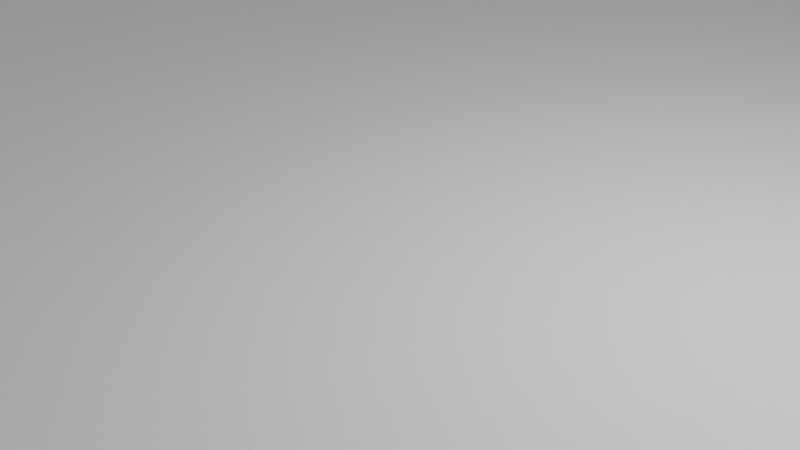 # Source: dome.blend  (saved by Blender 2.92.15; exported with 4.5.12 LTS)
import bpy
from mathutils import Matrix  # noqa: F401  (used for matrix-valued properties, if any)

bpy.ops.wm.read_factory_settings(use_empty=True)
scene = bpy.context.scene
scene.name = 'Scene'

# ---- collections
col_collection = bpy.data.collections.new('Collection'); scene.collection.children.link(col_collection)

# ---- materials (node trees are filled in below, after node groups)
mat_default_obj = bpy.data.materials.new('Default OBJ')
mat_default_obj.use_backface_culling = True
mat_default_obj.use_transparent_shadow = False

# ---- material node trees
mat_default_obj.use_nodes = True; mat_default_obj.node_tree.nodes.clear()
_N = mat_default_obj.node_tree.nodes; _L = mat_default_obj.node_tree.links
n0 = _N.new('ShaderNodeBsdfPrincipled'); n0.name = 'Principled BSDF'; n0.location = (10, 300)
n0.distribution = 'GGX'
n0.subsurface_method = 'BURLEY'
n0.inputs[3].default_value = 1.45
n0.inputs[27].default_value = (0.0, 0.0, 0.0, 1.0)
n0.inputs[28].default_value = 1.0
n1 = _N.new('ShaderNodeOutputMaterial'); n1.name = 'Material Output'; n1.location = (300, 300)
_L.new(n0.outputs[0], n1.inputs[0])
n1.is_active_output = True

# ---- world
world_world = bpy.data.worlds.new('World'); scene.world = world_world
world_world.use_nodes = True; world_world.node_tree.nodes.clear()
_N = world_world.node_tree.nodes; _L = world_world.node_tree.links
n0 = _N.new('ShaderNodeOutputWorld'); n0.name = 'World Output'; n0.location = (300, 300)
n1 = _N.new('ShaderNodeBackground'); n1.name = 'Background'; n1.location = (10, 300)
n1.inputs[0].default_value = (0.05088, 0.05088, 0.05088, 1.0)
_L.new(n1.outputs[0], n0.inputs[0])
n0.is_active_output = True
world_world.color = (0.05088, 0.05088, 0.05088)
world_world.use_sun_shadow = False
world_world.sun_shadow_jitter_overblur = 0.0

# ---- cameras
cam_camera = bpy.data.cameras.new('Camera')
cam_camera.clip_end = 100.0
cam_camera.ortho_scale = 7.314

# ---- lights
light_light = bpy.data.lights.new('Light', 'POINT')
light_light.transmission_factor = 0.0
light_light.energy = 1000.0
light_light.shadow_soft_size = 0.1
light_light.shadow_maximum_resolution = 0.006
light_light.use_absolute_resolution = True
light_point = bpy.data.lights.new('Point', 'POINT')
light_point.transmission_factor = 0.0
light_point.energy = 1e+06
light_point.shadow_soft_size = 1.0
light_point.shadow_maximum_resolution = 0.006
light_point.use_absolute_resolution = True

# ---- meshes
me_icosphere = bpy.data.meshes.new('Icosphere')
me_icosphere.from_pydata([(155.2, 432.5, 477.6), (91.21, 659.0, 280.7), (386.4, 476.5, 280.7), (-406.3, 432.5, 295.2), (-238.8, 659.0, 173.5), (-147.6, 476.5, 454.2), (-406.3, 432.5, -295.2), (-238.8, 659.0, -173.5), (-477.6, 476.5, 0.0), (155.2, 432.5, -477.6), (91.21, 659.0, -280.7), (-147.6, 476.5, -454.2), (502.2, 432.5, 0.0), (295.2, 659.0, 0.0), (386.4, 476.5, -280.7), (0.0, 742.8, 0.0), (534.0, 181.4, -173.5), (330.0, 181.4, -454.2), (0.0, 181.4, -561.5), (-330.0, 181.4, -454.2), (-534.0, 181.4, -173.5), (-534.0, 181.4, 173.5), (-330.0, 181.4, 454.2), (0.0, 181.4, 561.5), (330.0, 181.4, 454.2), (534.0, 181.4, 173.5), (93.3, -5.228, -493.7), (214.7, -5.228, -454.2), (-440.7, -5.228, -241.3), (-365.7, -5.228, -344.5), (-440.7, -5.228, 241.3), (93.3, -5.228, 493.7), (498.3, -5.228, 63.82), (-200.1, -5.228, -471.6), (-115.3, -5.228, -499.1), (-365.7, -5.228, 344.5), (-200.1, -5.228, 471.6), (498.3, -5.228, -63.82), (439.1, -5.228, -263.9), (-115.3, -5.228, 499.1), (386.7, -5.228, 336.0), (439.1, -5.228, 263.9), (-510.3, -5.228, -44.56), (-510.3, -5.228, 44.56), (386.7, -5.228, -336.0), (214.7, -5.228, 454.2), (123.2, 545.7, 379.2), (270.8, 454.5, 379.2), (-193.2, 567.8, 313.9), (-322.5, 545.7, -234.3), (-441.9, 454.5, -147.6), (-28.19, 567.8, -367.5), (444.3, 454.5, 140.4), (398.7, 545.7, 0.0), (444.3, 454.5, -140.4), (45.61, 700.9, -140.4), (460.2, 329.0, -227.1), (432.0, 181.4, -313.9), (-165.0, 181.4, -507.8), (-505.8, 329.0, -86.75), (-534.0, 181.4, 0.0), (-165.0, 181.4, 507.8), (358.2, 329.0, 367.5), (432.0, 181.4, 313.9), (3.795, 454.5, 465.9), (154.0, -5.228, -473.9), (-487.3, 88.07, -207.4), (-403.2, -5.228, -292.9), (-385.3, 88.07, 347.8), (211.7, 88.07, 473.9), (516.2, 88.07, -54.84), (-100.0, 88.07, -516.5), (-57.66, 88.07, -530.3), (-347.8, 88.07, 399.4), (-265.1, 88.07, 462.9), (516.2, 88.07, -118.7), (486.5, 88.07, -218.7), (-157.7, -5.228, 485.4), (358.3, 88.07, 395.1), (412.9, -5.228, 300.0), (-347.8, 88.07, -399.4), (-510.3, -5.228, -7.629e-06), (460.3, 88.07, -254.8), (300.7, -5.228, 395.1), (272.4, 88.07, 454.2), (-265.1, 88.07, -462.9), (-238.8, 659.0, 0.0), (-358.2, 567.8, 86.75), (412.9, -5.228, -300.0), (340.8, 567.8, 140.4), (-432.0, 181.4, 313.9), (358.3, 88.07, -395.1), (-276.9, 454.5, -374.7), (-119.4, 700.9, 86.75), (-100.0, 88.07, 516.5), (77.59, 306.9, 519.5), (242.6, 306.9, 465.9), (-57.66, 88.07, 530.3), (460.2, 329.0, 227.1), (-368.1, 306.9, -374.7), (193.2, 659.0, -140.4), (-470.1, 306.9, -234.3), (238.8, 567.8, -280.7), (-505.8, 329.0, 86.75), (518.1, 306.9, -86.75), (-157.7, -5.228, -485.4), (358.2, 329.0, -367.5), (518.1, 306.9, 86.75), (534.0, 181.4, 0.0), (238.8, 567.8, 280.7), (-322.5, 545.7, 234.3), (-276.9, 454.5, 374.7), (-358.2, 567.8, -86.75), (123.2, 545.7, -379.2), (3.795, 454.5, -465.9), (193.2, 659.0, 140.4), (340.8, 567.8, -140.4), (147.6, 700.9, 0.0), (242.6, 306.9, -465.9), (-73.79, 329.0, -507.8), (-238.8, 329.0, -454.2), (-432.0, 181.4, -313.9), (-470.1, 306.9, 234.3), (-238.8, 329.0, 454.2), (-73.79, 329.0, 507.8), (165.0, 181.4, 507.8), (211.7, 88.07, -473.9), (272.4, 88.07, -454.2), (-385.3, 88.07, -347.8), (-73.79, 659.0, 227.1), (-487.3, 88.07, 207.4), (46.65, 88.07, 527.6), (516.2, 88.07, 118.7), (-282.9, -5.228, -408.1), (-28.19, 567.8, 367.5), (-282.9, -5.228, 408.1), (468.7, -5.228, -163.9), (-11.01, -5.228, 496.4), (460.3, 88.07, 254.8), (486.5, 88.07, 218.7), (-522.2, 88.07, 64.47), (-522.2, 88.07, 109.0), (300.7, -5.228, -395.1), (154.0, -5.228, 473.9), (-441.9, 454.5, 147.6), (45.61, 700.9, 140.4), (46.65, 88.07, -527.6), (-73.79, 659.0, -227.1), (-193.2, 567.8, -313.9), (-522.2, 88.07, -109.0), (-11.01, -5.228, -496.4), (-119.4, 700.9, -86.75), (-368.1, 306.9, 374.7), (270.8, 454.5, -379.2), (-403.2, -5.228, 292.9), (77.59, 306.9, -519.5), (-475.5, -5.228, -142.9), (498.3, -5.228, 0.0), (-475.5, -5.228, 142.9), (468.7, -5.228, 163.9), (165.0, 181.4, -507.8)], [], [(0, 46, 47), (3, 110, 111), (6, 49, 50), (9, 113, 114), (12, 53, 54), (13, 117, 100), (13, 100, 116), (14, 102, 153), (10, 55, 147), (10, 147, 51), (11, 148, 92), (7, 151, 86), (7, 86, 112), (8, 87, 144), (4, 93, 129), (4, 129, 48), (5, 134, 64), (1, 145, 115), (1, 115, 109), (2, 89, 52), (16, 104, 56), (16, 56, 57), (17, 106, 118), (18, 155, 119), (18, 119, 58), (19, 120, 99), (20, 101, 59), (20, 59, 60), (21, 103, 122), (22, 152, 123), (22, 123, 61), (23, 124, 95), (24, 96, 62), (24, 62, 63), (25, 98, 107), (17, 118, 160), (17, 126, 127), (19, 99, 121), (19, 128, 80), (21, 122, 90), (22, 68, 90), (23, 95, 125), (24, 69, 125), (25, 107, 108), (16, 70, 108), (18, 71, 72), (26, 146, 150), (35, 73, 135), (37, 75, 136), (39, 97, 137), (33, 85, 133), (40, 138, 79), (42, 140, 81), (16, 82, 76), (28, 66, 156), (45, 84, 83), (41, 139, 159), (43, 141, 158), (44, 91, 142), (36, 94, 77), (17, 160, 126), (19, 121, 128), (22, 73, 68), (24, 84, 69), (16, 75, 70), (18, 58, 71), (40, 78, 138), (42, 149, 140), (16, 57, 82), (36, 74, 94), (94, 61, 23), (94, 74, 61), (74, 22, 61), (82, 91, 44), (82, 57, 91), (57, 17, 91), (140, 60, 21), (140, 149, 60), (149, 20, 60), (138, 63, 25), (138, 78, 63), (78, 24, 63), (71, 85, 33), (71, 58, 85), (58, 19, 85), (70, 157, 32), (70, 75, 157), (75, 37, 157), (69, 143, 31), (69, 84, 143), (84, 45, 143), (68, 154, 30), (68, 73, 154), (73, 35, 154), (128, 66, 28), (128, 121, 66), (121, 20, 66), (126, 146, 26), (126, 160, 146), (160, 18, 146), (77, 97, 39), (77, 94, 97), (94, 23, 97), (142, 127, 27), (142, 91, 127), (91, 17, 127), (158, 130, 30), (158, 141, 130), (141, 21, 130), (159, 132, 32), (159, 139, 132), (139, 25, 132), (83, 78, 40), (83, 84, 78), (84, 24, 78), (156, 149, 42), (156, 66, 149), (66, 20, 149), (76, 88, 38), (76, 82, 88), (82, 44, 88), (81, 141, 43), (81, 140, 141), (140, 21, 141), (79, 139, 41), (79, 138, 139), (138, 25, 139), (133, 80, 29), (133, 85, 80), (85, 19, 80), (137, 131, 31), (137, 97, 131), (97, 23, 131), (136, 76, 38), (136, 75, 76), (75, 16, 76), (135, 74, 36), (135, 73, 74), (73, 22, 74), (150, 72, 34), (150, 146, 72), (146, 18, 72), (72, 105, 34), (72, 71, 105), (71, 33, 105), (108, 132, 25), (108, 70, 132), (70, 32, 132), (108, 104, 16), (108, 107, 104), (107, 12, 104), (125, 131, 23), (125, 69, 131), (69, 31, 131), (125, 96, 24), (125, 95, 96), (95, 0, 96), (90, 130, 21), (90, 68, 130), (68, 30, 130), (90, 152, 22), (90, 122, 152), (122, 3, 152), (80, 67, 29), (80, 128, 67), (128, 28, 67), (121, 101, 20), (121, 99, 101), (99, 6, 101), (127, 65, 27), (127, 126, 65), (126, 26, 65), (160, 155, 18), (160, 118, 155), (118, 9, 155), (107, 52, 12), (107, 98, 52), (98, 2, 52), (63, 98, 25), (63, 62, 98), (62, 2, 98), (62, 47, 2), (62, 96, 47), (96, 0, 47), (95, 64, 0), (95, 124, 64), (124, 5, 64), (61, 124, 23), (61, 123, 124), (123, 5, 124), (123, 111, 5), (123, 152, 111), (152, 3, 111), (122, 144, 3), (122, 103, 144), (103, 8, 144), (60, 103, 21), (60, 59, 103), (59, 8, 103), (59, 50, 8), (59, 101, 50), (101, 6, 50), (99, 92, 6), (99, 120, 92), (120, 11, 92), (58, 120, 19), (58, 119, 120), (119, 11, 120), (119, 114, 11), (119, 155, 114), (155, 9, 114), (118, 153, 9), (118, 106, 153), (106, 14, 153), (57, 106, 17), (57, 56, 106), (56, 14, 106), (56, 54, 14), (56, 104, 54), (104, 12, 54), (52, 53, 12), (52, 89, 53), (89, 13, 53), (109, 89, 2), (109, 115, 89), (115, 13, 89), (115, 117, 13), (115, 145, 117), (145, 15, 117), (64, 46, 0), (64, 134, 46), (134, 1, 46), (48, 134, 5), (48, 129, 134), (129, 1, 134), (129, 145, 1), (129, 93, 145), (93, 15, 145), (144, 110, 3), (144, 87, 110), (87, 4, 110), (112, 87, 8), (112, 86, 87), (86, 4, 87), (86, 93, 4), (86, 151, 93), (151, 15, 93), (92, 49, 6), (92, 148, 49), (148, 7, 49), (51, 148, 11), (51, 147, 148), (147, 7, 148), (147, 151, 7), (147, 55, 151), (55, 15, 151), (153, 113, 9), (153, 102, 113), (102, 10, 113), (116, 102, 14), (116, 100, 102), (100, 10, 102), (100, 55, 10), (100, 117, 55), (117, 15, 55), (54, 116, 14), (54, 53, 116), (53, 13, 116), (114, 51, 11), (114, 113, 51), (113, 10, 51), (50, 112, 8), (50, 49, 112), (49, 7, 112), (111, 48, 5), (111, 110, 48), (110, 4, 48), (47, 109, 2), (47, 46, 109), (46, 1, 109)])
me_icosphere.polygons.foreach_set('use_smooth', [True] * 280)
_k = set([(0, 46), (0, 47), (0, 64), (0, 95), (0, 96), (1, 46), (1, 109), (1, 115), (1, 129), (1, 134), (1, 145), (2, 47), (2, 52), (2, 62), (2, 89), (2, 98), (2, 109), (3, 110), (3, 111), (3, 122), (3, 144), (3, 152), (4, 48), (4, 86), (4, 87), (4, 93), (4, 110), (4, 129), (5, 48), (5, 64), (5, 111), (5, 123), (5, 124), (5, 134), (6, 49), (6, 50), (6, 92), (6, 99), (6, 101), (7, 49), (7, 86), (7, 112), (7, 147), (7, 148), (7, 151), (8, 50), (8, 59), (8, 87), (8, 103), (8, 112), (8, 144), (9, 113), (9, 114), (9, 118), (9, 153), (9, 155), (10, 51), (10, 55), (10, 100), (10, 102), (10, 113), (10, 147), (11, 51), (11, 92), (11, 114), (11, 119), (11, 120), (11, 148), (12, 52), (12, 53), (12, 54), (12, 104), (12, 107), (13, 53), (13, 89), (13, 100), (13, 115), (13, 116), (13, 117), (14, 54), (14, 56), (14, 102), (14, 106), (14, 116), (14, 153), (15, 55), (15, 93), (15, 117), (15, 145), (15, 151), (16, 56), (16, 57), (16, 70), (16, 75), (16, 76), (16, 104), (16, 108), (17, 57), (17, 91), (17, 106), (17, 118), (17, 127), (17, 160), (18, 58), (18, 72), (18, 119), (18, 146), (18, 155), (18, 160), (19, 58), (19, 80), (19, 85), (19, 99), (19, 120), (19, 121), (20, 59), (20, 60), (20, 66), (20, 101), (20, 121), (20, 149), (21, 60), (21, 90), (21, 103), (21, 122), (21, 130), (21, 140), (21, 141), (22, 61), (22, 68), (22, 73), (22, 74), (22, 90), (22, 123), (22, 152), (23, 61), (23, 94), (23, 95), (23, 97), (23, 124), (23, 125), (23, 131), (24, 62), (24, 63), (24, 69), (24, 78), (24, 84), (24, 96), (24, 125), (25, 63), (25, 98), (25, 107), (25, 108), (25, 132), (25, 138), (25, 139), (26, 146), (27, 127), (28, 66), (29, 80), (30, 68), (30, 130), (31, 69), (31, 131), (32, 70), (32, 132), (33, 85), (34, 72), (35, 73), (36, 74), (36, 94), (37, 75), (38, 76), (39, 97), (40, 78), (40, 138), (41, 139), (42, 140), (42, 149), (43, 141), (44, 91), (45, 84)])
me_icosphere.attributes.new('sharp_edge', 'BOOLEAN', 'EDGE').data.foreach_set('value', [ (min(e.vertices), max(e.vertices)) in _k for e in me_icosphere.edges])
_uv = me_icosphere.uv_layers.new(name='UVMap')
_uv.uv.foreach_set('vector', [0.8182, 0.3149, 0.7955, 0.3543, 0.7727, 0.3149, 1.0, 0.3149, 0.9773, 0.3543, 0.9545, 0.3149, 0.2727, 0.3149, 0.25, 0.3543, 0.2273, 0.3149, 0.4545, 0.3149, 0.4318, 0.3543, 0.4091, 0.3149, 0.6364, 0.3149, 0.6136, 0.3543, 0.5909, 0.3149, 0.5909, 0.3937, 0.5682, 0.433, 0.5455, 0.3937, 0.5909, 0.3937, 0.5455, 0.3937, 0.5682, 0.3543, 0.5455, 0.3149, 0.5227, 0.3543, 0.5, 0.3149, 0.4091, 0.3937, 0.3864, 0.433, 0.3636, 0.3937, 0.4091, 0.3937, 0.3636, 0.3937, 0.3864, 0.3543, 0.3636, 0.3149, 0.3409, 0.3543, 0.3182, 0.3149, 0.2273, 0.3937, 0.2045, 0.433, 0.1818, 0.3937, 0.2273, 0.3937, 0.1818, 0.3937, 0.2045, 0.3543, 0.1818, 0.3149, 0.1591, 0.3543, 0.1364, 0.3149, 0.9545, 0.3937, 0.9318, 0.433, 0.9091, 0.3937, 0.9545, 0.3937, 0.9091, 0.3937, 0.9318, 0.3543, 0.9091, 0.3149, 0.8864, 0.3543, 0.8636, 0.3149, 0.7727, 0.3937, 0.75, 0.433, 0.7273, 0.3937, 0.7727, 0.3937, 0.7273, 0.3937, 0.75, 0.3543, 0.7273, 0.3149, 0.7045, 0.3543, 0.6818, 0.3149, 0.5909, 0.2362, 0.6136, 0.2756, 0.5682, 0.2756, 0.5909, 0.2362, 0.5682, 0.2756, 0.5455, 0.2362, 0.5, 0.2362, 0.5227, 0.2756, 0.4773, 0.2756, 0.4091, 0.2362, 0.4318, 0.2756, 0.3864, 0.2756, 0.4091, 0.2362, 0.3864, 0.2756, 0.3636, 0.2362, 0.3182, 0.2362, 0.3409, 0.2756, 0.2955, 0.2756, 0.2273, 0.2362, 0.25, 0.2756, 0.2045, 0.2756, 0.2273, 0.2362, 0.2045, 0.2756, 0.1818, 0.2362, 0.1364, 0.2362, 0.1591, 0.2756, 0.1136, 0.2756, 0.9545, 0.2362, 0.9773, 0.2756, 0.9318, 0.2756, 0.9545, 0.2362, 0.9318, 0.2756, 0.9091, 0.2362, 0.8636, 0.2362, 0.8864, 0.2756, 0.8409, 0.2756, 0.7727, 0.2362, 0.7955, 0.2756, 0.75, 0.2756, 0.7727, 0.2362, 0.75, 0.2756, 0.7273, 0.2362, 0.6818, 0.2362, 0.7045, 0.2756, 0.6591, 0.2756, 0.5, 0.2362, 0.4773, 0.2756, 0.4545, 0.2362, 0.5, 0.2362, 0.4689, 0.2113, 0.4856, 0.2113, 0.3182, 0.2362, 0.2955, 0.2756, 0.2727, 0.2362, 0.3182, 0.2362, 0.2871, 0.2113, 0.3038, 0.2113, 0.1364, 0.2362, 0.1136, 0.2756, 0.09091, 0.2362, 0.04545, 0.2362, 0.07654, 0.2113, 0.09091, 0.2362, 0.8636, 0.2362, 0.8409, 0.2756, 0.8182, 0.2362, 0.7727, 0.2362, 0.8038, 0.2113, 0.8182, 0.2362, 0.6818, 0.2362, 0.6591, 0.2756, 0.6364, 0.2362, 0.5909, 0.2362, 0.622, 0.2113, 0.6364, 0.2362, 0.4091, 0.2362, 0.3805, 0.2069, 0.3922, 0.2069, 0.4378, 0.1864, 0.4235, 0.2113, 0.4066, 0.1821, 0.07419, 0.1864, 0.05982, 0.2113, 0.04293, 0.1821, 0.6196, 0.1864, 0.6053, 0.2113, 0.5884, 0.1821, 0.8974, 0.1777, 0.8805, 0.2069, 0.8662, 0.1821, 0.352, 0.1777, 0.3351, 0.2069, 0.3207, 0.1821, 0.7389, 0.1777, 0.7104, 0.2069, 0.7273, 0.1777, 0.1935, 0.1777, 0.1649, 0.2069, 0.1818, 0.1777, 0.5909, 0.2362, 0.5623, 0.2069, 0.574, 0.2069, 0.256, 0.1864, 0.2416, 0.2113, 0.2247, 0.1821, 0.8015, 0.1864, 0.7871, 0.2113, 0.7702, 0.1821, 0.7156, 0.1777, 0.6987, 0.2069, 0.6843, 0.1821, 0.1701, 0.1777, 0.1533, 0.2069, 0.1389, 0.1821, 0.5338, 0.1777, 0.5169, 0.2069, 0.5025, 0.1821, 0.9208, 0.1777, 0.8922, 0.2069, 0.9091, 0.1777, 0.5, 0.2362, 0.4545, 0.2362, 0.4689, 0.2113, 0.3182, 0.2362, 0.2727, 0.2362, 0.2871, 0.2113, 0.04545, 0.2362, 0.05982, 0.2113, 0.07654, 0.2113, 0.7727, 0.2362, 0.7871, 0.2113, 0.8038, 0.2113, 0.5909, 0.2362, 0.6053, 0.2113, 0.622, 0.2113, 0.4091, 0.2362, 0.3636, 0.2362, 0.3805, 0.2069, 0.7389, 0.1777, 0.7558, 0.2069, 0.7104, 0.2069, 0.1935, 0.1777, 0.2104, 0.2069, 0.1649, 0.2069, 0.5909, 0.2362, 0.5455, 0.2362, 0.5623, 0.2069, 0.9208, 0.1777, 0.9377, 0.2069, 0.8922, 0.2069, 0.8922, 0.2069, 0.9091, 0.2362, 0.8636, 0.2362, 0.8922, 0.2069, 0.9377, 0.2069, 0.9091, 0.2362, 0.9377, 0.2069, 0.9545, 0.2362, 0.9091, 0.2362, 0.5623, 0.2069, 0.5169, 0.2069, 0.5338, 0.1777, 0.5623, 0.2069, 0.5455, 0.2362, 0.5169, 0.2069, 0.5455, 0.2362, 0.5, 0.2362, 0.5169, 0.2069, 0.1649, 0.2069, 0.1818, 0.2362, 0.1364, 0.2362, 0.1649, 0.2069, 0.2104, 0.2069, 0.1818, 0.2362, 0.2104, 0.2069, 0.2273, 0.2362, 0.1818, 0.2362, 0.7104, 0.2069, 0.7273, 0.2362, 0.6818, 0.2362, 0.7104, 0.2069, 0.7558, 0.2069, 0.7273, 0.2362, 0.7558, 0.2069, 0.7727, 0.2362, 0.7273, 0.2362, 0.3805, 0.2069, 0.3351, 0.2069, 0.352, 0.1777, 0.3805, 0.2069, 0.3636, 0.2362, 0.3351, 0.2069, 0.3636, 0.2362, 0.3182, 0.2362, 0.3351, 0.2069, 0.622, 0.2113, 0.6364, 0.1864, 0.6531, 0.1864, 0.622, 0.2113, 0.6053, 0.2113, 0.6364, 0.1864, 0.6053, 0.2113, 0.6196, 0.1864, 0.6364, 0.1864, 0.8038, 0.2113, 0.8182, 0.1864, 0.8349, 0.1864, 0.8038, 0.2113, 0.7871, 0.2113, 0.8182, 0.1864, 0.7871, 0.2113, 0.8015, 0.1864, 0.8182, 0.1864, 0.07654, 0.2113, 0.09091, 0.1864, 0.1076, 0.1864, 0.07654, 0.2113, 0.05982, 0.2113, 0.09091, 0.1864, 0.05982, 0.2113, 0.07419, 0.1864, 0.09091, 0.1864, 0.2871, 0.2113, 0.2416, 0.2113, 0.256, 0.1864, 0.2871, 0.2113, 0.2727, 0.2362, 0.2416, 0.2113, 0.2727, 0.2362, 0.2273, 0.2362, 0.2416, 0.2113, 0.4689, 0.2113, 0.4235, 0.2113, 0.4378, 0.1864, 0.4689, 0.2113, 0.4545, 0.2362, 0.4235, 0.2113, 0.4545, 0.2362, 0.4091, 0.2362, 0.4235, 0.2113, 0.9091, 0.1777, 0.8805, 0.2069, 0.8974, 0.1777, 0.9091, 0.1777, 0.8922, 0.2069, 0.8805, 0.2069, 0.8922, 0.2069, 0.8636, 0.2362, 0.8805, 0.2069, 0.5025, 0.1821, 0.4856, 0.2113, 0.4713, 0.1864, 0.5025, 0.1821, 0.5169, 0.2069, 0.4856, 0.2113, 0.5169, 0.2069, 0.5, 0.2362, 0.4856, 0.2113, 0.1389, 0.1821, 0.122, 0.2113, 0.1076, 0.1864, 0.1389, 0.1821, 0.1533, 0.2069, 0.122, 0.2113, 0.1533, 0.2069, 0.1364, 0.2362, 0.122, 0.2113, 0.6843, 0.1821, 0.6675, 0.2113, 0.6531, 0.1864, 0.6843, 0.1821, 0.6987, 0.2069, 0.6675, 0.2113, 0.6987, 0.2069, 0.6818, 0.2362, 0.6675, 0.2113, 0.7702, 0.1821, 0.7558, 0.2069, 0.7389, 0.1777, 0.7702, 0.1821, 0.7871, 0.2113, 0.7558, 0.2069, 0.7871, 0.2113, 0.7727, 0.2362, 0.7558, 0.2069, 0.2247, 0.1821, 0.2104, 0.2069, 0.1935, 0.1777, 0.2247, 0.1821, 0.2416, 0.2113, 0.2104, 0.2069, 0.2416, 0.2113, 0.2273, 0.2362, 0.2104, 0.2069, 0.574, 0.2069, 0.5455, 0.1777, 0.5571, 0.1777, 0.574, 0.2069, 0.5623, 0.2069, 0.5455, 0.1777, 0.5623, 0.2069, 0.5338, 0.1777, 0.5455, 0.1777, 0.1818, 0.1777, 0.1533, 0.2069, 0.1701, 0.1777, 0.1818, 0.1777, 0.1649, 0.2069, 0.1533, 0.2069, 0.1649, 0.2069, 0.1364, 0.2362, 0.1533, 0.2069, 0.7273, 0.1777, 0.6987, 0.2069, 0.7156, 0.1777, 0.7273, 0.1777, 0.7104, 0.2069, 0.6987, 0.2069, 0.7104, 0.2069, 0.6818, 0.2362, 0.6987, 0.2069, 0.3207, 0.1821, 0.3038, 0.2113, 0.2894, 0.1864, 0.3207, 0.1821, 0.3351, 0.2069, 0.3038, 0.2113, 0.3351, 0.2069, 0.3182, 0.2362, 0.3038, 0.2113, 0.8662, 0.1821, 0.8493, 0.2113, 0.8349, 0.1864, 0.8662, 0.1821, 0.8805, 0.2069, 0.8493, 0.2113, 0.8805, 0.2069, 0.8636, 0.2362, 0.8493, 0.2113, 0.5884, 0.1821, 0.574, 0.2069, 0.5571, 0.1777, 0.5884, 0.1821, 0.6053, 0.2113, 0.574, 0.2069, 0.6053, 0.2113, 0.5909, 0.2362, 0.574, 0.2069, 0.04293, 0.1821, 0.02856, 0.2069, 0.01168, 0.1777, 0.04293, 0.1821, 0.05982, 0.2113, 0.02856, 0.2069, 0.05982, 0.2113, 0.04545, 0.2362, 0.02856, 0.2069, 0.4066, 0.1821, 0.3922, 0.2069, 0.3753, 0.1777, 0.4066, 0.1821, 0.4235, 0.2113, 0.3922, 0.2069, 0.4235, 0.2113, 0.4091, 0.2362, 0.3922, 0.2069, 0.3922, 0.2069, 0.3636, 0.1777, 0.3753, 0.1777, 0.3922, 0.2069, 0.3805, 0.2069, 0.3636, 0.1777, 0.3805, 0.2069, 0.352, 0.1777, 0.3636, 0.1777, 0.6364, 0.2362, 0.6675, 0.2113, 0.6818, 0.2362, 0.6364, 0.2362, 0.622, 0.2113, 0.6675, 0.2113, 0.622, 0.2113, 0.6531, 0.1864, 0.6675, 0.2113, 0.6364, 0.2362, 0.6136, 0.2756, 0.5909, 0.2362, 0.6364, 0.2362, 0.6591, 0.2756, 0.6136, 0.2756, 0.6591, 0.2756, 0.6364, 0.3149, 0.6136, 0.2756, 0.8182, 0.2362, 0.8493, 0.2113, 0.8636, 0.2362, 0.8182, 0.2362, 0.8038, 0.2113, 0.8493, 0.2113, 0.8038, 0.2113, 0.8349, 0.1864, 0.8493, 0.2113, 0.8182, 0.2362, 0.7955, 0.2756, 0.7727, 0.2362, 0.8182, 0.2362, 0.8409, 0.2756, 0.7955, 0.2756, 0.8409, 0.2756, 0.8182, 0.3149, 0.7955, 0.2756, 0.09091, 0.2362, 0.122, 0.2113, 0.1364, 0.2362, 0.09091, 0.2362, 0.07654, 0.2113, 0.122, 0.2113, 0.07654, 0.2113, 0.1076, 0.1864, 0.122, 0.2113, 0.09091, 0.2362, 0.06818, 0.2756, 0.04545, 0.2362, 0.09091, 0.2362, 0.1136, 0.2756, 0.06818, 0.2756, 0.1136, 0.2756, 0.09091, 0.3149, 0.06818, 0.2756, 0.3038, 0.2113, 0.2727, 0.1864, 0.2894, 0.1864, 0.3038, 0.2113, 0.2871, 0.2113, 0.2727, 0.1864, 0.2871, 0.2113, 0.256, 0.1864, 0.2727, 0.1864, 0.2727, 0.2362, 0.25, 0.2756, 0.2273, 0.2362, 0.2727, 0.2362, 0.2955, 0.2756, 0.25, 0.2756, 0.2955, 0.2756, 0.2727, 0.3149, 0.25, 0.2756, 0.4856, 0.2113, 0.4545, 0.1864, 0.4713, 0.1864, 0.4856, 0.2113, 0.4689, 0.2113, 0.4545, 0.1864, 0.4689, 0.2113, 0.4378, 0.1864, 0.4545, 0.1864, 0.4545, 0.2362, 0.4318, 0.2756, 0.4091, 0.2362, 0.4545, 0.2362, 0.4773, 0.2756, 0.4318, 0.2756, 0.4773, 0.2756, 0.4545, 0.3149, 0.4318, 0.2756, 0.6591, 0.2756, 0.6818, 0.3149, 0.6364, 0.3149, 0.6591, 0.2756, 0.7045, 0.2756, 0.6818, 0.3149, 0.7045, 0.2756, 0.7273, 0.3149, 0.6818, 0.3149, 0.7273, 0.2362, 0.7045, 0.2756, 0.6818, 0.2362, 0.7273, 0.2362, 0.75, 0.2756, 0.7045, 0.2756, 0.75, 0.2756, 0.7273, 0.3149, 0.7045, 0.2756, 0.75, 0.2756, 0.7727, 0.3149, 0.7273, 0.3149, 0.75, 0.2756, 0.7955, 0.2756, 0.7727, 0.3149, 0.7955, 0.2756, 0.8182, 0.3149, 0.7727, 0.3149, 0.8409, 0.2756, 0.8636, 0.3149, 0.8182, 0.3149, 0.8409, 0.2756, 0.8864, 0.2756, 0.8636, 0.3149, 0.8864, 0.2756, 0.9091, 0.3149, 0.8636, 0.3149, 0.9091, 0.2362, 0.8864, 0.2756, 0.8636, 0.2362, 0.9091, 0.2362, 0.9318, 0.2756, 0.8864, 0.2756, 0.9318, 0.2756, 0.9091, 0.3149, 0.8864, 0.2756, 0.9318, 0.2756, 0.9545, 0.3149, 0.9091, 0.3149, 0.9318, 0.2756, 0.9773, 0.2756, 0.9545, 0.3149, 0.9773, 0.2756, 1.0, 0.3149, 0.9545, 0.3149, 0.1136, 0.2756, 0.1364, 0.3149, 0.09091, 0.3149, 0.1136, 0.2756, 0.1591, 0.2756, 0.1364, 0.3149, 0.1591, 0.2756, 0.1818, 0.3149, 0.1364, 0.3149, 0.1818, 0.2362, 0.1591, 0.2756, 0.1364, 0.2362, 0.1818, 0.2362, 0.2045, 0.2756, 0.1591, 0.2756, 0.2045, 0.2756, 0.1818, 0.3149, 0.1591, 0.2756, 0.2045, 0.2756, 0.2273, 0.3149, 0.1818, 0.3149, 0.2045, 0.2756, 0.25, 0.2756, 0.2273, 0.3149, 0.25, 0.2756, 0.2727, 0.3149, 0.2273, 0.3149, 0.2955, 0.2756, 0.3182, 0.3149, 0.2727, 0.3149, 0.2955, 0.2756, 0.3409, 0.2756, 0.3182, 0.3149, 0.3409, 0.2756, 0.3636, 0.3149, 0.3182, 0.3149, 0.3636, 0.2362, 0.3409, 0.2756, 0.3182, 0.2362, 0.3636, 0.2362, 0.3864, 0.2756, 0.3409, 0.2756, 0.3864, 0.2756, 0.3636, 0.3149, 0.3409, 0.2756, 0.3864, 0.2756, 0.4091, 0.3149, 0.3636, 0.3149, 0.3864, 0.2756, 0.4318, 0.2756, 0.4091, 0.3149, 0.4318, 0.2756, 0.4545, 0.3149, 0.4091, 0.3149, 0.4773, 0.2756, 0.5, 0.3149, 0.4545, 0.3149, 0.4773, 0.2756, 0.5227, 0.2756, 0.5, 0.3149, 0.5227, 0.2756, 0.5455, 0.3149, 0.5, 0.3149, 0.5455, 0.2362, 0.5227, 0.2756, 0.5, 0.2362, 0.5455, 0.2362, 0.5682, 0.2756, 0.5227, 0.2756, 0.5682, 0.2756, 0.5455, 0.3149, 0.5227, 0.2756, 0.5682, 0.2756, 0.5909, 0.3149, 0.5455, 0.3149, 0.5682, 0.2756, 0.6136, 0.2756, 0.5909, 0.3149, 0.6136, 0.2756, 0.6364, 0.3149, 0.5909, 0.3149, 0.6818, 0.3149, 0.6591, 0.3543, 0.6364, 0.3149, 0.6818, 0.3149, 0.7045, 0.3543, 0.6591, 0.3543, 0.7045, 0.3543, 0.6818, 0.3937, 0.6591, 0.3543, 0.75, 0.3543, 0.7045, 0.3543, 0.7273, 0.3149, 0.75, 0.3543, 0.7273, 0.3937, 0.7045, 0.3543, 0.7273, 0.3937, 0.6818, 0.3937, 0.7045, 0.3543, 0.7273, 0.3937, 0.7045, 0.433, 0.6818, 0.3937, 0.7273, 0.3937, 0.75, 0.433, 0.7045, 0.433, 0.75, 0.433, 0.7273, 0.4724, 0.7045, 0.433, 0.8636, 0.3149, 0.8409, 0.3543, 0.8182, 0.3149, 0.8636, 0.3149, 0.8864, 0.3543, 0.8409, 0.3543, 0.8864, 0.3543, 0.8636, 0.3937, 0.8409, 0.3543, 0.9318, 0.3543, 0.8864, 0.3543, 0.9091, 0.3149, 0.9318, 0.3543, 0.9091, 0.3937, 0.8864, 0.3543, 0.9091, 0.3937, 0.8636, 0.3937, 0.8864, 0.3543, 0.9091, 0.3937, 0.8864, 0.433, 0.8636, 0.3937, 0.9091, 0.3937, 0.9318, 0.433, 0.8864, 0.433, 0.9318, 0.433, 0.9091, 0.4724, 0.8864, 0.433, 0.1364, 0.3149, 0.1136, 0.3543, 0.09091, 0.3149, 0.1364, 0.3149, 0.1591, 0.3543, 0.1136, 0.3543, 0.1591, 0.3543, 0.1364, 0.3937, 0.1136, 0.3543, 0.2045, 0.3543, 0.1591, 0.3543, 0.1818, 0.3149, 0.2045, 0.3543, 0.1818, 0.3937, 0.1591, 0.3543, 0.1818, 0.3937, 0.1364, 0.3937, 0.1591, 0.3543, 0.1818, 0.3937, 0.1591, 0.433, 0.1364, 0.3937, 0.1818, 0.3937, 0.2045, 0.433, 0.1591, 0.433, 0.2045, 0.433, 0.1818, 0.4724, 0.1591, 0.433, 0.3182, 0.3149, 0.2955, 0.3543, 0.2727, 0.3149, 0.3182, 0.3149, 0.3409, 0.3543, 0.2955, 0.3543, 0.3409, 0.3543, 0.3182, 0.3937, 0.2955, 0.3543, 0.3864, 0.3543, 0.3409, 0.3543, 0.3636, 0.3149, 0.3864, 0.3543, 0.3636, 0.3937, 0.3409, 0.3543, 0.3636, 0.3937, 0.3182, 0.3937, 0.3409, 0.3543, 0.3636, 0.3937, 0.3409, 0.433, 0.3182, 0.3937, 0.3636, 0.3937, 0.3864, 0.433, 0.3409, 0.433, 0.3864, 0.433, 0.3636, 0.4724, 0.3409, 0.433, 0.5, 0.3149, 0.4773, 0.3543, 0.4545, 0.3149, 0.5, 0.3149, 0.5227, 0.3543, 0.4773, 0.3543, 0.5227, 0.3543, 0.5, 0.3937, 0.4773, 0.3543, 0.5682, 0.3543, 0.5227, 0.3543, 0.5455, 0.3149, 0.5682, 0.3543, 0.5455, 0.3937, 0.5227, 0.3543, 0.5455, 0.3937, 0.5, 0.3937, 0.5227, 0.3543, 0.5455, 0.3937, 0.5227, 0.433, 0.5, 0.3937, 0.5455, 0.3937, 0.5682, 0.433, 0.5227, 0.433, 0.5682, 0.433, 0.5455, 0.4724, 0.5227, 0.433, 0.5909, 0.3149, 0.5682, 0.3543, 0.5455, 0.3149, 0.5909, 0.3149, 0.6136, 0.3543, 0.5682, 0.3543, 0.6136, 0.3543, 0.5909, 0.3937, 0.5682, 0.3543, 0.4091, 0.3149, 0.3864, 0.3543, 0.3636, 0.3149, 0.4091, 0.3149, 0.4318, 0.3543, 0.3864, 0.3543, 0.4318, 0.3543, 0.4091, 0.3937, 0.3864, 0.3543, 0.2273, 0.3149, 0.2045, 0.3543, 0.1818, 0.3149, 0.2273, 0.3149, 0.25, 0.3543, 0.2045, 0.3543, 0.25, 0.3543, 0.2273, 0.3937, 0.2045, 0.3543, 0.9545, 0.3149, 0.9318, 0.3543, 0.9091, 0.3149, 0.9545, 0.3149, 0.9773, 0.3543, 0.9318, 0.3543, 0.9773, 0.3543, 0.9545, 0.3937, 0.9318, 0.3543, 0.7727, 0.3149, 0.75, 0.3543, 0.7273, 0.3149, 0.7727, 0.3149, 0.7955, 0.3543, 0.75, 0.3543, 0.7955, 0.3543, 0.7727, 0.3937, 0.75, 0.3543])
me_icosphere.materials.append(mat_default_obj)
me_icosphere.use_remesh_fix_poles = True
me_icosphere.use_remesh_preserve_attributes = False
me_icosphere.use_mirror_vertex_groups = False
me_icosphere.update()
me_icosphere.normals_split_custom_set([tuple(v) for v in zip(*[iter([-0.4089, -0.6617, -0.6284, -0.4089, -0.6617, -0.6284, -0.4089, -0.6617, -0.6284, 0.4713, -0.6617, -0.5831, 0.4713, -0.6617, -0.5831, 0.4713, -0.6617, -0.5831, 0.7002, -0.6617, 0.268, 0.7002, -0.6617, 0.268, 0.7002, -0.6617, 0.268, -0.03853, -0.6617, 0.7488, -0.03853, -0.6617, 0.7488, -0.03853, -0.6617, 0.7488, -0.724, -0.6617, 0.1947, -0.724, -0.6617, 0.1947, -0.724, -0.6617, 0.1947, -0.268, -0.9435, 0.1947, -0.268, -0.9435, 0.1947, -0.268, -0.9435, 0.1947, -0.4911, -0.7947, 0.3568, -0.4911, -0.7947, 0.3568, -0.4911, -0.7947, 0.3568, -0.4089, -0.6617, 0.6284, -0.4089, -0.6617, 0.6284, -0.4089, -0.6617, 0.6284, 0.1024, -0.9435, 0.3151, 0.1024, -0.9435, 0.3151, 0.1024, -0.9435, 0.3151, 0.1876, -0.7947, 0.5773, 0.1876, -0.7947, 0.5773, 0.1876, -0.7947, 0.5773, 0.4713, -0.6617, 0.5831, 0.4713, -0.6617, 0.5831, 0.4713, -0.6617, 0.5831, 0.3313, -0.9435, 0.0, 0.3313, -0.9435, 0.0, 0.3313, -0.9435, 0.0, 0.6071, -0.7947, 0.0, 0.6071, -0.7947, 0.0, 0.6071, -0.7947, 0.0, 0.7002, -0.6617, -0.268, 0.7002, -0.6617, -0.268, 0.7002, -0.6617, -0.268, 0.1024, -0.9435, -0.3151, 0.1024, -0.9435, -0.3151, 0.1024, -0.9435, -0.3151, 0.1876, -0.7947, -0.5773, 0.1876, -0.7947, -0.5773, 0.1876, -0.7947, -0.5773, -0.03853, -0.6617, -0.7488, -0.03853, -0.6617, -0.7488, -0.03853, -0.6617, -0.7488, -0.268, -0.9435, -0.1947, -0.268, -0.9435, -0.1947, -0.268, -0.9435, -0.1947, -0.4911, -0.7947, -0.3568, -0.4911, -0.7947, -0.3568, -0.4911, -0.7947, -0.3568, -0.724, -0.6617, -0.1947, -0.724, -0.6617, -0.1947, -0.724, -0.6617, -0.1947, -0.8897, -0.3304, 0.3151, -0.8897, -0.3304, 0.3151, -0.8897, -0.3304, 0.3151, -0.7947, -0.1876, 0.5773, -0.7947, -0.1876, 0.5773, -0.7947, -0.1876, 0.5773, -0.5746, -0.3304, 0.7488, -0.5746, -0.3304, 0.7488, -0.5746, -0.3304, 0.7488, 0.02475, -0.3304, 0.9435, 0.02475, -0.3304, 0.9435, 0.02475, -0.3304, 0.9435, 0.3035, -0.1876, 0.9342, 0.3035, -0.1876, 0.9342, 0.3035, -0.1876, 0.9342, 0.5346, -0.3304, 0.7779, 0.5346, -0.3304, 0.7779, 0.5346, -0.3304, 0.7779, 0.905, -0.3304, 0.268, 0.905, -0.3304, 0.268, 0.905, -0.3304, 0.268, 0.9822, -0.1876, 0.0, 0.9822, -0.1876, 0.0, 0.9822, -0.1876, 0.0, 0.905, -0.3304, -0.268, 0.905, -0.3304, -0.268, 0.905, -0.3304, -0.268, 0.5346, -0.3304, -0.7779, 0.5346, -0.3304, -0.7779, 0.5346, -0.3304, -0.7779, 0.3035, -0.1876, -0.9342, 0.3035, -0.1876, -0.9342, 0.3035, -0.1876, -0.9342, 0.02475, -0.3304, -0.9435, 0.02475, -0.3304, -0.9435, 0.02475, -0.3304, -0.9435, -0.5746, -0.3304, -0.7488, -0.5746, -0.3304, -0.7488, -0.5746, -0.3304, -0.7488, -0.7947, -0.1876, -0.5773, -0.7947, -0.1876, -0.5773, -0.7947, -0.1876, -0.5773, -0.8897, -0.3304, -0.3151, -0.8897, -0.3304, -0.3151, -0.8897, -0.3304, -0.3151, -0.3066, -0.1256, 0.9435, -0.3066, -0.1256, 0.9435, -0.3066, -0.1256, 0.9435, -0.3035, 0.1876, 0.9342, -0.3035, 0.1876, 0.9342, -0.3035, 0.1876, 0.9342, 0.8026, -0.1256, 0.5831, 0.8026, -0.1256, 0.5831, 0.8026, -0.1256, 0.5831, 0.7947, 0.1876, 0.5773, 0.7947, 0.1876, 0.5773, 0.7947, 0.1876, 0.5773, 0.8026, -0.1256, -0.5831, 0.8026, -0.1256, -0.5831, 0.8026, -0.1256, -0.5831, 0.7947, 0.1876, -0.5773, 0.7947, 0.1876, -0.5773, 0.7947, 0.1876, -0.5773, -0.3066, -0.1256, -0.9435, -0.3066, -0.1256, -0.9435, -0.3066, -0.1256, -0.9435, -0.3035, 0.1876, -0.9342, -0.3035, 0.1876, -0.9342, -0.3035, 0.1876, -0.9342, -0.9921, -0.1256, 0.0, -0.9921, -0.1256, 0.0, -0.9921, -0.1256, 0.0, -0.9822, 0.1876, 0.0, -0.9822, 0.1876, 0.0, -0.9822, 0.1876, 0.0, 0.3066, 0.1256, 0.9435, 0.3066, 0.1256, 0.9435, 0.3066, 0.1256, 0.9435, -0.02475, 0.3304, 0.9435, -0.02475, 0.3304, 0.9435, -0.02475, 0.3304, 0.9435, 0.5746, 0.3304, -0.7488, 0.5746, 0.3304, -0.7488, 0.5746, 0.3304, -0.7488, -0.905, 0.3304, 0.268, -0.905, 0.3304, 0.268, -0.905, 0.3304, 0.268, -0.02475, 0.3304, -0.9435, -0.02475, 0.3304, -0.9435, -0.02475, 0.3304, -0.9435, 0.5746, 0.3304, 0.7488, 0.5746, 0.3304, 0.7488, 0.5746, 0.3304, 0.7488, -0.8026, 0.1256, -0.5831, -0.8026, 0.1256, -0.5831, -0.8026, 0.1256, -0.5831, 0.9921, 0.1256, 1.456e-08, 0.9921, 0.1256, 2.133e-08, 0.9921, 0.1256, 1.576e-08, -0.8026, 0.1256, 0.5831, -0.8026, 0.1256, 0.5831, -0.8026, 0.1256, 0.5831, 0.8897, 0.3304, 0.3151, 0.8897, 0.3304, 0.3151, 0.8897, 0.3304, 0.3151, -0.5346, 0.3304, -0.7779, -0.5346, 0.3304, -0.7779, -0.5346, 0.3304, -0.7779, -0.905, 0.3304, -0.268, -0.905, 0.3304, -0.268, -0.905, 0.3304, -0.268, 0.8897, 0.3304, -0.3151, 0.8897, 0.3304, -0.3151, 0.8897, 0.3304, -0.3151, -0.5346, 0.3304, 0.7779, -0.5346, 0.3304, 0.7779, -0.5346, 0.3304, 0.7779, 0.3066, 0.1256, -0.9435, 0.3066, 0.1256, -0.9435, 0.3066, 0.1256, -0.9435, -0.3035, 0.1876, 0.9342, -0.3035, 0.1876, 0.9342, -0.3035, 0.1876, 0.9342, 0.7947, 0.1876, 0.5773, 0.7947, 0.1876, 0.5773, 0.7947, 0.1876, 0.5773, 0.7947, 0.1876, -0.5773, 0.7947, 0.1876, -0.5773, 0.7947, 0.1876, -0.5773, -0.3035, 0.1876, -0.9342, -0.3035, 0.1876, -0.9342, -0.3035, 0.1876, -0.9342, -0.9822, 0.1876, 0.0, -0.9822, 0.1876, 0.0, -0.9822, 0.1876, 0.0, 0.3066, 0.1256, 0.9435, 0.3066, 0.1256, 0.9435, 0.3066, 0.1256, 0.9435, -0.8026, 0.1256, -0.5831, -0.8026, 0.1256, -0.5831, -0.8026, 0.1256, -0.5831, 0.9921, 0.1256, 0.0, 0.9921, 0.1256, 0.0, 0.9921, 0.1256, 0.0, -0.8026, 0.1256, 0.5831, -0.8026, 0.1256, 0.5831, -0.8026, 0.1256, 0.5831, 0.3066, 0.1256, -0.9435, 0.3066, 0.1256, -0.9435, 0.3066, 0.1256, -0.9435, 0.3066, 0.1256, -0.9435, 0.3066, 0.1256, -0.9435, 0.3066, 0.1256, -0.9435, 0.3066, 0.1256, -0.9435, 0.3066, 0.1256, -0.9435, 0.3066, 0.1256, -0.9435, 0.3066, 0.1256, -0.9435, 0.3066, 0.1256, -0.9435, 0.3066, 0.1256, -0.9435, -0.8026, 0.1256, 0.5831, -0.8026, 0.1256, 0.5831, -0.8026, 0.1256, 0.5831, -0.8026, 0.1256, 0.5831, -0.8026, 0.1256, 0.5831, -0.8026, 0.1256, 0.5831, -0.8026, 0.1256, 0.5831, -0.8026, 0.1256, 0.5831, -0.8026, 0.1256, 0.5831, 0.9921, 0.1256, 0.0, 0.9921, 0.1256, 0.0, 0.9921, 0.1256, 0.0, 0.9921, 0.1256, 0.0, 0.9921, 0.1256, 0.0, 0.9921, 0.1256, 0.0, 0.9921, 0.1256, 0.0, 0.9921, 0.1256, 0.0, 0.9921, 0.1256, 0.0, -0.8026, 0.1256, -0.5831, -0.8026, 0.1256, -0.5831, -0.8026, 0.1256, -0.5831, -0.8026, 0.1256, -0.5831, -0.8026, 0.1256, -0.5831, -0.8026, 0.1256, -0.5831, -0.8026, 0.1256, -0.5831, -0.8026, 0.1256, -0.5831, -0.8026, 0.1256, -0.5831, 0.3066, 0.1256, 0.9435, 0.3066, 0.1256, 0.9435, 0.3066, 0.1256, 0.9435, 0.3066, 0.1256, 0.9435, 0.3066, 0.1256, 0.9435, 0.3066, 0.1256, 0.9435, 0.3066, 0.1256, 0.9435, 0.3066, 0.1256, 0.9435, 0.3066, 0.1256, 0.9435, -0.9822, 0.1876, 0.0, -0.9822, 0.1876, 0.0, -0.9822, 0.1876, 0.0, -0.9822, 0.1876, 0.0, -0.9822, 0.1876, 0.0, -0.9822, 0.1876, 0.0, -0.9822, 0.1876, 0.0, -0.9822, 0.1876, 0.0, -0.9822, 0.1876, 0.0, -0.3035, 0.1876, -0.9342, -0.3035, 0.1876, -0.9342, -0.3035, 0.1876, -0.9342, -0.3035, 0.1876, -0.9342, -0.3035, 0.1876, -0.9342, -0.3035, 0.1876, -0.9342, -0.3035, 0.1876, -0.9342, -0.3035, 0.1876, -0.9342, -0.3035, 0.1876, -0.9342, 0.7947, 0.1876, -0.5773, 0.7947, 0.1876, -0.5773, 0.7947, 0.1876, -0.5773, 0.7947, 0.1876, -0.5773, 0.7947, 0.1876, -0.5773, 0.7947, 0.1876, -0.5773, 0.7947, 0.1876, -0.5773, 0.7947, 0.1876, -0.5773, 0.7947, 0.1876, -0.5773, 0.7947, 0.1876, 0.5773, 0.7947, 0.1876, 0.5773, 0.7947, 0.1876, 0.5773, 0.7947, 0.1876, 0.5773, 0.7947, 0.1876, 0.5773, 0.7947, 0.1876, 0.5773, 0.7947, 0.1876, 0.5773, 0.7947, 0.1876, 0.5773, 0.7947, 0.1876, 0.5773, -0.3035, 0.1876, 0.9342, -0.3035, 0.1876, 0.9342, -0.3035, 0.1876, 0.9342, -0.3035, 0.1876, 0.9342, -0.3035, 0.1876, 0.9342, -0.3035, 0.1876, 0.9342, -0.3035, 0.1876, 0.9342, -0.3035, 0.1876, 0.9342, -0.3035, 0.1876, 0.9342, 0.3066, 0.1256, -0.9435, 0.3066, 0.1256, -0.9435, 0.3066, 0.1256, -0.9435, 0.3066, 0.1256, -0.9435, 0.3066, 0.1256, -0.9435, 0.3066, 0.1256, -0.9435, 0.3066, 0.1256, -0.9435, 0.3066, 0.1256, -0.9435, 0.3066, 0.1256, -0.9435, -0.5346, 0.3304, 0.7779, -0.5346, 0.3304, 0.7779, -0.5346, 0.3304, 0.7779, -0.5346, 0.3304, 0.7779, -0.5346, 0.3304, 0.7779, -0.5346, 0.3304, 0.7779, -0.5346, 0.3304, 0.7779, -0.5346, 0.3304, 0.7779, -0.5346, 0.3304, 0.7779, 0.8897, 0.3304, -0.3151, 0.8897, 0.3304, -0.3151, 0.8897, 0.3304, -0.3151, 0.8897, 0.3304, -0.3151, 0.8897, 0.3304, -0.3151, 0.8897, 0.3304, -0.3151, 0.8897, 0.3304, -0.3151, 0.8897, 0.3304, -0.3151, 0.8897, 0.3304, -0.3151, -0.905, 0.3304, -0.268, -0.905, 0.3304, -0.268, -0.905, 0.3304, -0.268, -0.905, 0.3304, -0.268, -0.905, 0.3304, -0.268, -0.905, 0.3304, -0.268, -0.905, 0.3304, -0.268, -0.905, 0.3304, -0.268, -0.905, 0.3304, -0.268, -0.5346, 0.3304, -0.7779, -0.5346, 0.3304, -0.7779, -0.5346, 0.3304, -0.7779, -0.5346, 0.3304, -0.7779, -0.5346, 0.3304, -0.7779, -0.5346, 0.3304, -0.7779, -0.5346, 0.3304, -0.7779, -0.5346, 0.3304, -0.7779, -0.5346, 0.3304, -0.7779, 0.8897, 0.3304, 0.3151, 0.8897, 0.3304, 0.3151, 0.8897, 0.3304, 0.3151, 0.8897, 0.3304, 0.3151, 0.8897, 0.3304, 0.3151, 0.8897, 0.3304, 0.3151, 0.8897, 0.3304, 0.3151, 0.8897, 0.3304, 0.3151, 0.8897, 0.3304, 0.3151, -0.8026, 0.1256, 0.5831, -0.8026, 0.1256, 0.5831, -0.8026, 0.1256, 0.5831, -0.8026, 0.1256, 0.5831, -0.8026, 0.1256, 0.5831, -0.8026, 0.1256, 0.5831, -0.8026, 0.1256, 0.5831, -0.8026, 0.1256, 0.5831, -0.8026, 0.1256, 0.5831, 0.9921, 0.1256, 1.576e-08, 0.9921, 0.1256, 7.796e-09, 0.9921, 0.1256, 1.456e-08, 0.9921, 0.1256, 1.576e-08, 0.9921, 0.1256, 2.133e-08, 0.9921, 0.1256, 7.796e-09, 0.9921, 0.1256, 2.133e-08, 0.9921, 0.1256, 0.0, 0.9921, 0.1256, 7.796e-09, -0.8026, 0.1256, -0.5831, -0.8026, 0.1256, -0.5831, -0.8026, 0.1256, -0.5831, -0.8026, 0.1256, -0.5831, -0.8026, 0.1256, -0.5831, -0.8026, 0.1256, -0.5831, -0.8026, 0.1256, -0.5831, -0.8026, 0.1256, -0.5831, -0.8026, 0.1256, -0.5831, 0.5746, 0.3304, 0.7488, 0.5746, 0.3304, 0.7488, 0.5746, 0.3304, 0.7488, 0.5746, 0.3304, 0.7488, 0.5746, 0.3304, 0.7488, 0.5746, 0.3304, 0.7488, 0.5746, 0.3304, 0.7488, 0.5746, 0.3304, 0.7488, 0.5746, 0.3304, 0.7488, -0.02475, 0.3304, -0.9435, -0.02475, 0.3304, -0.9435, -0.02475, 0.3304, -0.9435, -0.02475, 0.3304, -0.9435, -0.02475, 0.3304, -0.9435, -0.02475, 0.3304, -0.9435, -0.02475, 0.3304, -0.9435, -0.02475, 0.3304, -0.9435, -0.02475, 0.3304, -0.9435, -0.905, 0.3304, 0.268, -0.905, 0.3304, 0.268, -0.905, 0.3304, 0.268, -0.905, 0.3304, 0.268, -0.905, 0.3304, 0.268, -0.905, 0.3304, 0.268, -0.905, 0.3304, 0.268, -0.905, 0.3304, 0.268, -0.905, 0.3304, 0.268, 0.5746, 0.3304, -0.7488, 0.5746, 0.3304, -0.7488, 0.5746, 0.3304, -0.7488, 0.5746, 0.3304, -0.7488, 0.5746, 0.3304, -0.7488, 0.5746, 0.3304, -0.7488, 0.5746, 0.3304, -0.7488, 0.5746, 0.3304, -0.7488, 0.5746, 0.3304, -0.7488, -0.02475, 0.3304, 0.9435, -0.02475, 0.3304, 0.9435, -0.02475, 0.3304, 0.9435, -0.02475, 0.3304, 0.9435, -0.02475, 0.3304, 0.9435, -0.02475, 0.3304, 0.9435, -0.02475, 0.3304, 0.9435, -0.02475, 0.3304, 0.9435, -0.02475, 0.3304, 0.9435, 0.3066, 0.1256, 0.9435, 0.3066, 0.1256, 0.9435, 0.3066, 0.1256, 0.9435, 0.3066, 0.1256, 0.9435, 0.3066, 0.1256, 0.9435, 0.3066, 0.1256, 0.9435, 0.3066, 0.1256, 0.9435, 0.3066, 0.1256, 0.9435, 0.3066, 0.1256, 0.9435, -0.9822, 0.1876, 0.0, -0.9822, 0.1876, 0.0, -0.9822, 0.1876, 0.0, -0.9822, 0.1876, 0.0, -0.9822, 0.1876, 0.0, -0.9822, 0.1876, 0.0, -0.9822, 0.1876, 0.0, -0.9822, 0.1876, 0.0, -0.9822, 0.1876, 0.0, -0.9921, -0.1256, 0.0, -0.9921, -0.1256, 0.0, -0.9921, -0.1256, 0.0, -0.9921, -0.1256, 0.0, -0.9921, -0.1256, 0.0, -0.9921, -0.1256, 0.0, -0.9921, -0.1256, 0.0, -0.9921, -0.1256, 0.0, -0.9921, -0.1256, 0.0, -0.3035, 0.1876, -0.9342, -0.3035, 0.1876, -0.9342, -0.3035, 0.1876, -0.9342, -0.3035, 0.1876, -0.9342, -0.3035, 0.1876, -0.9342, -0.3035, 0.1876, -0.9342, -0.3035, 0.1876, -0.9342, -0.3035, 0.1876, -0.9342, -0.3035, 0.1876, -0.9342, -0.3066, -0.1256, -0.9435, -0.3066, -0.1256, -0.9435, -0.3066, -0.1256, -0.9435, -0.3066, -0.1256, -0.9435, -0.3066, -0.1256, -0.9435, -0.3066, -0.1256, -0.9435, -0.3066, -0.1256, -0.9435, -0.3066, -0.1256, -0.9435, -0.3066, -0.1256, -0.9435, 0.7947, 0.1876, -0.5773, 0.7947, 0.1876, -0.5773, 0.7947, 0.1876, -0.5773, 0.7947, 0.1876, -0.5773, 0.7947, 0.1876, -0.5773, 0.7947, 0.1876, -0.5773, 0.7947, 0.1876, -0.5773, 0.7947, 0.1876, -0.5773, 0.7947, 0.1876, -0.5773, 0.8026, -0.1256, -0.5831, 0.8026, -0.1256, -0.5831, 0.8026, -0.1256, -0.5831, 0.8026, -0.1256, -0.5831, 0.8026, -0.1256, -0.5831, 0.8026, -0.1256, -0.5831, 0.8026, -0.1256, -0.5831, 0.8026, -0.1256, -0.5831, 0.8026, -0.1256, -0.5831, 0.7947, 0.1876, 0.5773, 0.7947, 0.1876, 0.5773, 0.7947, 0.1876, 0.5773, 0.7947, 0.1876, 0.5773, 0.7947, 0.1876, 0.5773, 0.7947, 0.1876, 0.5773, 0.7947, 0.1876, 0.5773, 0.7947, 0.1876, 0.5773, 0.7947, 0.1876, 0.5773, 0.8026, -0.1256, 0.5831, 0.8026, -0.1256, 0.5831, 0.8026, -0.1256, 0.5831, 0.8026, -0.1256, 0.5831, 0.8026, -0.1256, 0.5831, 0.8026, -0.1256, 0.5831, 0.8026, -0.1256, 0.5831, 0.8026, -0.1256, 0.5831, 0.8026, -0.1256, 0.5831, -0.3035, 0.1876, 0.9342, -0.3035, 0.1876, 0.9342, -0.3035, 0.1876, 0.9342, -0.3035, 0.1876, 0.9342, -0.3035, 0.1876, 0.9342, -0.3035, 0.1876, 0.9342, -0.3035, 0.1876, 0.9342, -0.3035, 0.1876, 0.9342, -0.3035, 0.1876, 0.9342, -0.3066, -0.1256, 0.9435, -0.3066, -0.1256, 0.9435, -0.3066, -0.1256, 0.9435, -0.3066, -0.1256, 0.9435, -0.3066, -0.1256, 0.9435, -0.3066, -0.1256, 0.9435, -0.3066, -0.1256, 0.9435, -0.3066, -0.1256, 0.9435, -0.3066, -0.1256, 0.9435, -0.8897, -0.3304, -0.3151, -0.8897, -0.3304, -0.3151, -0.8897, -0.3304, -0.3151, -0.8897, -0.3304, -0.3151, -0.8897, -0.3304, -0.3151, -0.8897, -0.3304, -0.3151, -0.8897, -0.3304, -0.3151, -0.8897, -0.3304, -0.3151, -0.8897, -0.3304, -0.3151, -0.7947, -0.1876, -0.5773, -0.7947, -0.1876, -0.5773, -0.7947, -0.1876, -0.5773, -0.7947, -0.1876, -0.5773, -0.7947, -0.1876, -0.5773, -0.7947, -0.1876, -0.5773, -0.7947, -0.1876, -0.5773, -0.7947, -0.1876, -0.5773, -0.7947, -0.1876, -0.5773, -0.5746, -0.3304, -0.7488, -0.5746, -0.3304, -0.7488, -0.5746, -0.3304, -0.7488, -0.5746, -0.3304, -0.7488, -0.5746, -0.3304, -0.7488, -0.5746, -0.3304, -0.7488, -0.5746, -0.3304, -0.7488, -0.5746, -0.3304, -0.7488, -0.5746, -0.3304, -0.7488, 0.02475, -0.3304, -0.9435, 0.02475, -0.3304, -0.9435, 0.02475, -0.3304, -0.9435, 0.02475, -0.3304, -0.9435, 0.02475, -0.3304, -0.9435, 0.02475, -0.3304, -0.9435, 0.02475, -0.3304, -0.9435, 0.02475, -0.3304, -0.9435, 0.02475, -0.3304, -0.9435, 0.3035, -0.1876, -0.9342, 0.3035, -0.1876, -0.9342, 0.3035, -0.1876, -0.9342, 0.3035, -0.1876, -0.9342, 0.3035, -0.1876, -0.9342, 0.3035, -0.1876, -0.9342, 0.3035, -0.1876, -0.9342, 0.3035, -0.1876, -0.9342, 0.3035, -0.1876, -0.9342, 0.5346, -0.3304, -0.7779, 0.5346, -0.3304, -0.7779, 0.5346, -0.3304, -0.7779, 0.5346, -0.3304, -0.7779, 0.5346, -0.3304, -0.7779, 0.5346, -0.3304, -0.7779, 0.5346, -0.3304, -0.7779, 0.5346, -0.3304, -0.7779, 0.5346, -0.3304, -0.7779, 0.905, -0.3304, -0.268, 0.905, -0.3304, -0.268, 0.905, -0.3304, -0.268, 0.905, -0.3304, -0.268, 0.905, -0.3304, -0.268, 0.905, -0.3304, -0.268, 0.905, -0.3304, -0.268, 0.905, -0.3304, -0.268, 0.905, -0.3304, -0.268, 0.9822, -0.1876, 0.0, 0.9822, -0.1876, 0.0, 0.9822, -0.1876, 0.0, 0.9822, -0.1876, 0.0, 0.9822, -0.1876, 0.0, 0.9822, -0.1876, 0.0, 0.9822, -0.1876, 0.0, 0.9822, -0.1876, 0.0, 0.9822, -0.1876, 0.0, 0.905, -0.3304, 0.268, 0.905, -0.3304, 0.268, 0.905, -0.3304, 0.268, 0.905, -0.3304, 0.268, 0.905, -0.3304, 0.268, 0.905, -0.3304, 0.268, 0.905, -0.3304, 0.268, 0.905, -0.3304, 0.268, 0.905, -0.3304, 0.268, 0.5346, -0.3304, 0.7779, 0.5346, -0.3304, 0.7779, 0.5346, -0.3304, 0.7779, 0.5346, -0.3304, 0.7779, 0.5346, -0.3304, 0.7779, 0.5346, -0.3304, 0.7779, 0.5346, -0.3304, 0.7779, 0.5346, -0.3304, 0.7779, 0.5346, -0.3304, 0.7779, 0.3035, -0.1876, 0.9342, 0.3035, -0.1876, 0.9342, 0.3035, -0.1876, 0.9342, 0.3035, -0.1876, 0.9342, 0.3035, -0.1876, 0.9342, 0.3035, -0.1876, 0.9342, 0.3035, -0.1876, 0.9342, 0.3035, -0.1876, 0.9342, 0.3035, -0.1876, 0.9342, 0.02475, -0.3304, 0.9435, 0.02475, -0.3304, 0.9435, 0.02475, -0.3304, 0.9435, 0.02475, -0.3304, 0.9435, 0.02475, -0.3304, 0.9435, 0.02475, -0.3304, 0.9435, 0.02475, -0.3304, 0.9435, 0.02475, -0.3304, 0.9435, 0.02475, -0.3304, 0.9435, -0.5746, -0.3304, 0.7488, -0.5746, -0.3304, 0.7488, -0.5746, -0.3304, 0.7488, -0.5746, -0.3304, 0.7488, -0.5746, -0.3304, 0.7488, -0.5746, -0.3304, 0.7488, -0.5746, -0.3304, 0.7488, -0.5746, -0.3304, 0.7488, -0.5746, -0.3304, 0.7488, -0.7947, -0.1876, 0.5773, -0.7947, -0.1876, 0.5773, -0.7947, -0.1876, 0.5773, -0.7947, -0.1876, 0.5773, -0.7947, -0.1876, 0.5773, -0.7947, -0.1876, 0.5773, -0.7947, -0.1876, 0.5773, -0.7947, -0.1876, 0.5773, -0.7947, -0.1876, 0.5773, -0.8897, -0.3304, 0.3151, -0.8897, -0.3304, 0.3151, -0.8897, -0.3304, 0.3151, -0.8897, -0.3304, 0.3151, -0.8897, -0.3304, 0.3151, -0.8897, -0.3304, 0.3151, -0.8897, -0.3304, 0.3151, -0.8897, -0.3304, 0.3151, -0.8897, -0.3304, 0.3151, -0.724, -0.6617, -0.1947, -0.724, -0.6617, -0.1947, -0.724, -0.6617, -0.1947, -0.724, -0.6617, -0.1947, -0.724, -0.6617, -0.1947, -0.724, -0.6617, -0.1947, -0.724, -0.6617, -0.1947, -0.724, -0.6617, -0.1947, -0.724, -0.6617, -0.1947, -0.4911, -0.7947, -0.3568, -0.4911, -0.7947, -0.3568, -0.4911, -0.7947, -0.3568, -0.4911, -0.7947, -0.3568, -0.4911, -0.7947, -0.3568, -0.4911, -0.7947, -0.3568, -0.4911, -0.7947, -0.3568, -0.4911, -0.7947, -0.3568, -0.4911, -0.7947, -0.3568, -0.268, -0.9435, -0.1947, -0.268, -0.9435, -0.1947, -0.268, -0.9435, -0.1947, -0.268, -0.9435, -0.1947, -0.268, -0.9435, -0.1947, -0.268, -0.9435, -0.1947, -0.268, -0.9435, -0.1947, -0.268, -0.9435, -0.1947, -0.268, -0.9435, -0.1947, -0.03853, -0.6617, -0.7488, -0.03853, -0.6617, -0.7488, -0.03853, -0.6617, -0.7488, -0.03853, -0.6617, -0.7488, -0.03853, -0.6617, -0.7488, -0.03853, -0.6617, -0.7488, -0.03853, -0.6617, -0.7488, -0.03853, -0.6617, -0.7488, -0.03853, -0.6617, -0.7488, 0.1876, -0.7947, -0.5773, 0.1876, -0.7947, -0.5773, 0.1876, -0.7947, -0.5773, 0.1876, -0.7947, -0.5773, 0.1876, -0.7947, -0.5773, 0.1876, -0.7947, -0.5773, 0.1876, -0.7947, -0.5773, 0.1876, -0.7947, -0.5773, 0.1876, -0.7947, -0.5773, 0.1024, -0.9435, -0.3151, 0.1024, -0.9435, -0.3151, 0.1024, -0.9435, -0.3151, 0.1024, -0.9435, -0.3151, 0.1024, -0.9435, -0.3151, 0.1024, -0.9435, -0.3151, 0.1024, -0.9435, -0.3151, 0.1024, -0.9435, -0.3151, 0.1024, -0.9435, -0.3151, 0.7002, -0.6617, -0.268, 0.7002, -0.6617, -0.268, 0.7002, -0.6617, -0.268, 0.7002, -0.6617, -0.268, 0.7002, -0.6617, -0.268, 0.7002, -0.6617, -0.268, 0.7002, -0.6617, -0.268, 0.7002, -0.6617, -0.268, 0.7002, -0.6617, -0.268, 0.6071, -0.7947, 0.0, 0.6071, -0.7947, 0.0, 0.6071, -0.7947, 0.0, 0.6071, -0.7947, 0.0, 0.6071, -0.7947, 0.0, 0.6071, -0.7947, 0.0, 0.6071, -0.7947, 0.0, 0.6071, -0.7947, 0.0, 0.6071, -0.7947, 0.0, 0.3313, -0.9435, 0.0, 0.3313, -0.9435, 0.0, 0.3313, -0.9435, 0.0, 0.3313, -0.9435, 0.0, 0.3313, -0.9435, 0.0, 0.3313, -0.9435, 0.0, 0.3313, -0.9435, 0.0, 0.3313, -0.9435, 0.0, 0.3313, -0.9435, 0.0, 0.4713, -0.6617, 0.5831, 0.4713, -0.6617, 0.5831, 0.4713, -0.6617, 0.5831, 0.4713, -0.6617, 0.5831, 0.4713, -0.6617, 0.5831, 0.4713, -0.6617, 0.5831, 0.4713, -0.6617, 0.5831, 0.4713, -0.6617, 0.5831, 0.4713, -0.6617, 0.5831, 0.1876, -0.7947, 0.5773, 0.1876, -0.7947, 0.5773, 0.1876, -0.7947, 0.5773, 0.1876, -0.7947, 0.5773, 0.1876, -0.7947, 0.5773, 0.1876, -0.7947, 0.5773, 0.1876, -0.7947, 0.5773, 0.1876, -0.7947, 0.5773, 0.1876, -0.7947, 0.5773, 0.1024, -0.9435, 0.3151, 0.1024, -0.9435, 0.3151, 0.1024, -0.9435, 0.3151, 0.1024, -0.9435, 0.3151, 0.1024, -0.9435, 0.3151, 0.1024, -0.9435, 0.3151, 0.1024, -0.9435, 0.3151, 0.1024, -0.9435, 0.3151, 0.1024, -0.9435, 0.3151, -0.4089, -0.6617, 0.6284, -0.4089, -0.6617, 0.6284, -0.4089, -0.6617, 0.6284, -0.4089, -0.6617, 0.6284, -0.4089, -0.6617, 0.6284, -0.4089, -0.6617, 0.6284, -0.4089, -0.6617, 0.6284, -0.4089, -0.6617, 0.6284, -0.4089, -0.6617, 0.6284, -0.4911, -0.7947, 0.3568, -0.4911, -0.7947, 0.3568, -0.4911, -0.7947, 0.3568, -0.4911, -0.7947, 0.3568, -0.4911, -0.7947, 0.3568, -0.4911, -0.7947, 0.3568, -0.4911, -0.7947, 0.3568, -0.4911, -0.7947, 0.3568, -0.4911, -0.7947, 0.3568, -0.268, -0.9435, 0.1947, -0.268, -0.9435, 0.1947, -0.268, -0.9435, 0.1947, -0.268, -0.9435, 0.1947, -0.268, -0.9435, 0.1947, -0.268, -0.9435, 0.1947, -0.268, -0.9435, 0.1947, -0.268, -0.9435, 0.1947, -0.268, -0.9435, 0.1947, -0.724, -0.6617, 0.1947, -0.724, -0.6617, 0.1947, -0.724, -0.6617, 0.1947, -0.724, -0.6617, 0.1947, -0.724, -0.6617, 0.1947, -0.724, -0.6617, 0.1947, -0.724, -0.6617, 0.1947, -0.724, -0.6617, 0.1947, -0.724, -0.6617, 0.1947, -0.03853, -0.6617, 0.7488, -0.03853, -0.6617, 0.7488, -0.03853, -0.6617, 0.7488, -0.03853, -0.6617, 0.7488, -0.03853, -0.6617, 0.7488, -0.03853, -0.6617, 0.7488, -0.03853, -0.6617, 0.7488, -0.03853, -0.6617, 0.7488, -0.03853, -0.6617, 0.7488, 0.7002, -0.6617, 0.268, 0.7002, -0.6617, 0.268, 0.7002, -0.6617, 0.268, 0.7002, -0.6617, 0.268, 0.7002, -0.6617, 0.268, 0.7002, -0.6617, 0.268, 0.7002, -0.6617, 0.268, 0.7002, -0.6617, 0.268, 0.7002, -0.6617, 0.268, 0.4713, -0.6617, -0.5831, 0.4713, -0.6617, -0.5831, 0.4713, -0.6617, -0.5831, 0.4713, -0.6617, -0.5831, 0.4713, -0.6617, -0.5831, 0.4713, -0.6617, -0.5831, 0.4713, -0.6617, -0.5831, 0.4713, -0.6617, -0.5831, 0.4713, -0.6617, -0.5831, -0.4089, -0.6617, -0.6284, -0.4089, -0.6617, -0.6284, -0.4089, -0.6617, -0.6284, -0.4089, -0.6617, -0.6284, -0.4089, -0.6617, -0.6284, -0.4089, -0.6617, -0.6284, -0.4089, -0.6617, -0.6284, -0.4089, -0.6617, -0.6284, -0.4089, -0.6617, -0.6284])] * 3)])
me_plane = bpy.data.meshes.new('Plane')
me_plane.from_pydata([(-1.0, -1.0, 0.0), (1.0, -1.0, 0.0), (-1.0, 1.0, 0.0), (1.0, 1.0, 0.0)], [], [(0, 1, 3, 2)])
_uv = me_plane.uv_layers.new(name='UVMap')
_uv.uv.foreach_set('vector', [0.0, 0.0, 1.0, 0.0, 1.0, 1.0, 0.0, 1.0])
me_plane.use_remesh_fix_poles = True
me_plane.use_remesh_preserve_attributes = False
me_plane.use_mirror_vertex_groups = False
me_plane.update()

# ---- objects
ob_light = bpy.data.objects.new('Light', light_light)
ob_camera = bpy.data.objects.new('Camera', cam_camera)
ob_icosphere = bpy.data.objects.new('Icosphere', me_icosphere)
ob_plane = bpy.data.objects.new('Plane', me_plane)
ob_point = bpy.data.objects.new('Point', light_point)

# ---- transforms, parenting, visibility, modifiers, constraints
ob_light.location = (4.076, 1.005, 5.904)
ob_light.rotation_euler = (0.6503, 0.05522, 1.866)
ob_light.lock_rotations_4d = False
ob_light.empty_display_type = 'ARROWS'
ob_light.color = (0.0, 0.0, 0.0, 0.0)
ob_light.lineart.crease_threshold = 0.0
ob_camera.location = (7.359, -6.926, 4.958)
ob_camera.rotation_euler = (1.109, 0.0, 0.8149)
ob_camera.lock_rotations_4d = False
ob_camera.empty_display_type = 'ARROWS'
ob_camera.color = (0.0, 0.0, 0.0, 0.0)
ob_camera.display_type = 'WIRE'
ob_camera.lineart.crease_threshold = 0.0
ob_icosphere.location = (0.0, 0.0, 0.0)
ob_icosphere.rotation_euler = (1.571, -0.0, 0.0)
ob_icosphere.lineart.crease_threshold = 0.0
ob_plane.location = (0.0, 0.0, 0.0)
ob_plane.scale = (10.94, 10.94, 10.94)
ob_plane.lineart.crease_threshold = 0.0
ob_point.location = (0.0, 0.0, 565.0)
ob_point.lineart.crease_threshold = 0.0

# ---- collection membership
col_collection.objects.link(ob_light)
col_collection.objects.link(ob_camera)
col_collection.objects.link(ob_icosphere)
col_collection.objects.link(ob_plane)
col_collection.objects.link(ob_point)

# ---- scene / render settings (as saved in the file)
scene.camera = ob_camera
scene.frame_start = 1; scene.frame_end = 250; scene.frame_set(1)
scene.render.engine = 'BLENDER_EEVEE_NEXT'
scene.cycles.use_denoising = False
scene.cycles.samples = 128
scene.cycles.sampling_pattern = 'TABULATED_SOBOL'
scene.cycles.use_adaptive_sampling = False
scene.cycles.use_light_tree = False
scene.view_settings.view_transform = 'Filmic'
bpy.context.view_layer.update()
